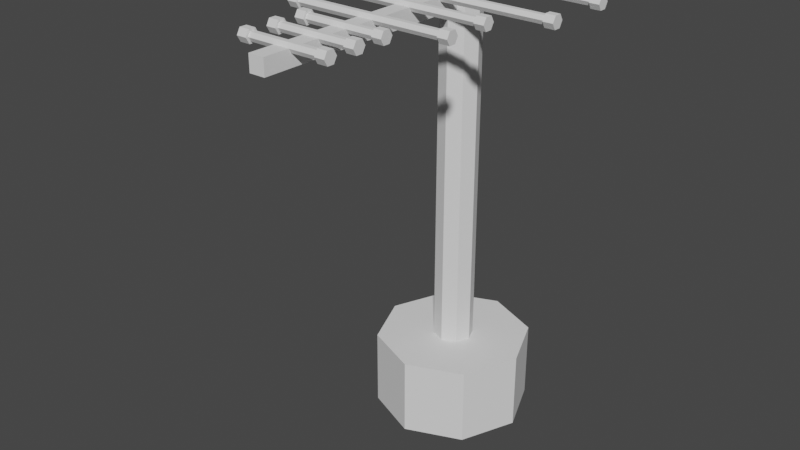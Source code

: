 # Source: WallHealer_AntennaT1.blend  (saved by Blender 3.1.7; exported with 4.5.12 LTS)
import bpy
from mathutils import Matrix  # noqa: F401  (used for matrix-valued properties, if any)

bpy.ops.wm.read_factory_settings(use_empty=True)
scene = bpy.context.scene
scene.name = 'Scene'

# ---- collections
col_collection = bpy.data.collections.new('Collection'); scene.collection.children.link(col_collection)

# ---- world
world_world = bpy.data.worlds.new('World'); scene.world = world_world
world_world.use_nodes = True; world_world.node_tree.nodes.clear()
_N = world_world.node_tree.nodes; _L = world_world.node_tree.links
n0 = _N.new('ShaderNodeOutputWorld'); n0.name = 'World Output'; n0.location = (300, 300)
n1 = _N.new('ShaderNodeBackground'); n1.name = 'Background'; n1.location = (10, 300)
n1.inputs[0].default_value = (0.05088, 0.05088, 0.05088, 1.0)
_L.new(n1.outputs[0], n0.inputs[0])
n0.is_active_output = True
world_world.color = (0.05088, 0.05088, 0.05088)
world_world.use_sun_shadow = False
world_world.sun_shadow_jitter_overblur = 0.0

# ---- meshes
me_cylinder = bpy.data.meshes.new('Cylinder')
me_cylinder.from_pydata([(0.0, 1.0, 0.0), (2.4e-08, 0.2561, 1.0), (0.7071, 0.7071, 0.0), (0.1811, 0.1811, 1.0), (1.0, -4.371e-08, 0.0), (0.2561, -3.171e-08, 1.0), (0.7071, -0.7071, 0.0), (0.1811, -0.1811, 1.0), (-8.742e-08, -1.0, 0.0), (-8.742e-08, -0.2561, 1.0), (-0.7071, -0.7071, 0.0), (-0.1811, -0.1811, 1.0), (-1.0, 1.192e-08, 0.0), (-0.2561, 8.392e-08, 1.0), (-0.7071, 0.7071, 0.0), (-0.1811, 0.1811, 1.0), (0.7071, 0.7071, 1.0), (0.0, 1.0, 1.0), (1.0, -4.371e-08, 1.0), (0.7071, -0.7071, 1.0), (-8.742e-08, -1.0, 1.0), (-0.7071, -0.7071, 1.0), (-1.0, 1.192e-08, 1.0), (-0.7071, 0.7071, 1.0), (0.1811, 0.1811, 6.0), (2.4e-08, 0.2561, 6.0), (0.2561, -3.171e-08, 6.0), (0.1811, -0.1811, 6.0), (-8.742e-08, -0.2561, 6.0), (-0.1811, -0.1811, 6.0), (-0.2561, 8.392e-08, 6.0), (-0.1811, 0.1811, 6.0)], [], [(0, 17, 16, 2), (2, 16, 18, 4), (4, 18, 19, 6), (6, 19, 20, 8), (8, 20, 21, 10), (10, 21, 22, 12), (15, 13, 30, 31), (12, 22, 23, 14), (14, 23, 17, 0), (0, 2, 4, 6, 8, 10, 12, 14), (1, 3, 16, 17), (3, 5, 18, 16), (5, 7, 19, 18), (7, 9, 20, 19), (9, 11, 21, 20), (11, 13, 22, 21), (13, 15, 23, 22), (15, 1, 17, 23), (24, 25, 31, 30, 29, 28, 27, 26), (11, 9, 28, 29), (7, 5, 26, 27), (3, 1, 25, 24), (1, 15, 31, 25), (13, 11, 29, 30), (9, 7, 27, 28), (5, 3, 24, 26)])
_uv = me_cylinder.uv_layers.new(name='UVMap')
_uv.uv.foreach_set('vector', [1.0, 0.5, 1.0, 1.0, 0.875, 1.0, 0.875, 0.5, 0.875, 0.5, 0.875, 1.0, 0.75, 1.0, 0.75, 0.5, 0.75, 0.5, 0.75, 1.0, 0.625, 1.0, 0.625, 0.5, 0.625, 0.5, 0.625, 1.0, 0.5, 1.0, 0.5, 0.5, 0.5, 0.5, 0.5, 1.0, 0.375, 1.0, 0.375, 0.5, 0.375, 0.5, 0.375, 1.0, 0.25, 1.0, 0.25, 0.5, 0.2065, 0.2935, 0.1885, 0.25, 0.1885, 0.25, 0.2065, 0.2935, 0.25, 0.5, 0.25, 1.0, 0.125, 1.0, 0.125, 0.5, 0.125, 0.5, 0.125, 1.0, 0.0, 1.0, 0.0, 0.5, 0.75, 0.49, 0.9197, 0.4197, 0.99, 0.25, 0.9197, 0.08029, 0.75, 0.01, 0.5803, 0.08029, 0.51, 0.25, 0.5803, 0.4197, 0.25, 0.3115, 0.2935, 0.2935, 0.4197, 0.4197, 0.25, 0.49, 0.2935, 0.2935, 0.3115, 0.25, 0.49, 0.25, 0.4197, 0.4197, 0.3115, 0.25, 0.2935, 0.2065, 0.4197, 0.08029, 0.49, 0.25, 0.2935, 0.2065, 0.25, 0.1885, 0.25, 0.01, 0.4197, 0.08029, 0.25, 0.1885, 0.2065, 0.2065, 0.08029, 0.08029, 0.25, 0.01, 0.2065, 0.2065, 0.1885, 0.25, 0.01, 0.25, 0.08029, 0.08029, 0.1885, 0.25, 0.2065, 0.2935, 0.08029, 0.4197, 0.01, 0.25, 0.2065, 0.2935, 0.25, 0.3115, 0.25, 0.49, 0.08029, 0.4197, 0.2935, 0.2935, 0.25, 0.3115, 0.2065, 0.2935, 0.1885, 0.25, 0.2065, 0.2065, 0.25, 0.1885, 0.2935, 0.2065, 0.3115, 0.25, 0.2065, 0.2065, 0.25, 0.1885, 0.25, 0.1885, 0.2065, 0.2065, 0.2935, 0.2065, 0.3115, 0.25, 0.3115, 0.25, 0.2935, 0.2065, 0.2935, 0.2935, 0.25, 0.3115, 0.25, 0.3115, 0.2935, 0.2935, 0.25, 0.3115, 0.2065, 0.2935, 0.2065, 0.2935, 0.25, 0.3115, 0.1885, 0.25, 0.2065, 0.2065, 0.2065, 0.2065, 0.1885, 0.25, 0.25, 0.1885, 0.2935, 0.2065, 0.2935, 0.2065, 0.25, 0.1885, 0.3115, 0.25, 0.2935, 0.2935, 0.2935, 0.2935, 0.3115, 0.25])
me_cylinder.use_remesh_fix_poles = True
me_cylinder.use_remesh_preserve_attributes = False
me_cylinder.update()
me_cube_001 = bpy.data.meshes.new('Cube.001')
me_cube_001.from_pydata([(-0.1255, -0.3012, 6.776), (-0.1255, -0.3012, 7.028), (-0.1255, 0.8032, 6.776), (-0.1255, 0.8032, 7.028), (0.1255, -0.3012, 6.776), (0.1255, -0.3012, 7.028), (0.1255, 0.8032, 6.776), (0.1255, 0.8032, 7.028), (-0.1255, -4.001, 6.776), (-0.1255, -4.001, 7.028), (0.1255, -4.001, 7.028), (0.1255, -4.001, 6.776)], [], [(0, 1, 3, 2), (2, 3, 7, 6), (6, 7, 5, 4), (5, 1, 9, 10), (2, 6, 4, 0), (7, 3, 1, 5), (11, 10, 9, 8), (4, 5, 10, 11), (1, 0, 8, 9), (0, 4, 11, 8)])
_uv = me_cube_001.uv_layers.new(name='UVMap')
_uv.uv.foreach_set('vector', [0.375, 0.0, 0.625, 0.0, 0.625, 0.25, 0.375, 0.25, 0.375, 0.25, 0.625, 0.25, 0.625, 0.5, 0.375, 0.5, 0.375, 0.5, 0.625, 0.5, 0.625, 0.75, 0.375, 0.75, 0.625, 0.75, 0.875, 0.75, 0.875, 0.75, 0.625, 0.75, 0.125, 0.5, 0.375, 0.5, 0.375, 0.75, 0.125, 0.75, 0.625, 0.5, 0.875, 0.5, 0.875, 0.75, 0.625, 0.75, 0.375, 0.75, 0.625, 0.75, 0.625, 1.0, 0.375, 1.0, 0.375, 0.75, 0.625, 0.75, 0.625, 0.75, 0.375, 0.75, 0.625, 0.0, 0.375, 0.0, 0.375, 0.0, 0.625, 0.0, 0.125, 0.75, 0.375, 0.75, 0.375, 0.75, 0.125, 0.75])
me_cube_001.use_remesh_fix_poles = True
me_cube_001.use_remesh_preserve_attributes = False
me_cube_001.update()
me_cylinder_001 = bpy.data.meshes.new('Cylinder.001')
me_cylinder_001.from_pydata([(-96.0, 7.857, -24.99), (-96.0, 7.857, 7.248e-06), (-95.13, 7.357, -24.99), (-95.13, 7.357, 9.155e-06), (-95.13, 6.357, -24.99), (-95.13, 6.357, 9.155e-06), (-96.0, 5.857, -24.99), (-96.0, 5.857, 7.248e-06), (-96.87, 6.357, -24.99), (-96.87, 6.357, 5.34e-06), (-96.87, 7.357, -24.99), (-96.87, 7.357, 5.34e-06), (-96.0, 8.357, -24.99), (-94.7, 7.607, -24.99), (-94.7, 6.107, -24.99), (-96.0, 5.357, -24.99), (-97.3, 6.107, -24.99), (-97.3, 7.607, -24.99), (-96.0, 8.357, -27.17), (-94.7, 7.607, -27.17), (-94.7, 6.107, -27.17), (-96.0, 5.357, -27.17), (-97.3, 6.107, -27.17), (-97.3, 7.607, -27.17)], [], [(0, 1, 3, 2), (2, 3, 5, 4), (4, 5, 7, 6), (6, 7, 9, 8), (3, 1, 11, 9, 7, 5), (8, 9, 11, 10), (10, 11, 1, 0), (2, 4, 14, 13), (16, 17, 23, 22), (8, 10, 17, 16), (0, 2, 13, 12), (4, 6, 15, 14), (10, 0, 12, 17), (6, 8, 16, 15), (18, 19, 20, 21, 22, 23), (14, 15, 21, 20), (12, 13, 19, 18), (17, 12, 18, 23), (15, 16, 22, 21), (13, 14, 20, 19)])
_uv = me_cylinder_001.uv_layers.new(name='UVMap')
_uv.uv.foreach_set('vector', [1.0, 0.5, 1.0, 1.0, 0.8333, 1.0, 0.8333, 0.5, 0.8333, 0.5, 0.8333, 1.0, 0.6667, 1.0, 0.6667, 0.5, 0.6667, 0.5, 0.6667, 1.0, 0.5, 1.0, 0.5, 0.5, 0.5, 0.5, 0.5, 1.0, 0.3333, 1.0, 0.3333, 0.5, 0.4578, 0.37, 0.25, 0.49, 0.04215, 0.37, 0.04215, 0.13, 0.25, 0.01, 0.4578, 0.13, 0.3333, 0.5, 0.3333, 1.0, 0.1667, 1.0, 0.1667, 0.5, 0.1667, 0.5, 0.1667, 1.0, -8.941e-08, 1.0, -8.941e-08, 0.5, 0.8333, 0.5, 0.6667, 0.5, 0.6667, 0.5, 0.8333, 0.5, 0.3333, 0.5, 0.1667, 0.5, 0.1667, 0.5, 0.3333, 0.5, 0.3333, 0.5, 0.1667, 0.5, 0.1667, 0.5, 0.3333, 0.5, 1.0, 0.5, 0.8333, 0.5, 0.8333, 0.5, 1.0, 0.5, 0.6667, 0.5, 0.5, 0.5, 0.5, 0.5, 0.6667, 0.5, 0.1667, 0.5, -8.941e-08, 0.5, -8.941e-08, 0.5, 0.1667, 0.5, 0.5, 0.5, 0.3333, 0.5, 0.3333, 0.5, 0.5, 0.5, 0.75, 0.49, 0.9578, 0.37, 0.9578, 0.13, 0.75, 0.01, 0.5422, 0.13, 0.5422, 0.37, 0.6667, 0.5, 0.5, 0.5, 0.5, 0.5, 0.6667, 0.5, 1.0, 0.5, 0.8333, 0.5, 0.8333, 0.5, 1.0, 0.5, 0.1667, 0.5, -8.941e-08, 0.5, -8.941e-08, 0.5, 0.1667, 0.5, 0.5, 0.5, 0.3333, 0.5, 0.3333, 0.5, 0.5, 0.5, 0.8333, 0.5, 0.6667, 0.5, 0.6667, 0.5, 0.8333, 0.5])
me_cylinder_001.use_remesh_fix_poles = True
me_cylinder_001.use_remesh_preserve_attributes = False
me_cylinder_001.update()
me_cylinder_002 = bpy.data.meshes.new('Cylinder.002')
me_cylinder_002.from_pydata([(-96.0, -7.571, -24.99), (-96.0, -7.571, 7.248e-06), (-95.13, -8.071, -24.99), (-95.13, -8.071, 9.155e-06), (-95.13, -9.071, -24.99), (-95.13, -9.071, 9.155e-06), (-96.0, -9.571, -24.99), (-96.0, -9.571, 7.248e-06), (-96.87, -9.071, -24.99), (-96.87, -9.071, 5.34e-06), (-96.87, -8.071, -24.99), (-96.87, -8.071, 5.34e-06), (-96.0, -7.071, -24.99), (-94.7, -7.821, -24.99), (-94.7, -9.321, -24.99), (-96.0, -10.07, -24.99), (-97.3, -9.321, -24.99), (-97.3, -7.821, -24.99), (-96.0, -7.071, -27.17), (-94.7, -7.821, -27.17), (-94.7, -9.321, -27.17), (-96.0, -10.07, -27.17), (-97.3, -9.321, -27.17), (-97.3, -7.821, -27.17)], [], [(0, 1, 3, 2), (2, 3, 5, 4), (4, 5, 7, 6), (6, 7, 9, 8), (3, 1, 11, 9, 7, 5), (8, 9, 11, 10), (10, 11, 1, 0), (2, 4, 14, 13), (16, 17, 23, 22), (8, 10, 17, 16), (0, 2, 13, 12), (4, 6, 15, 14), (10, 0, 12, 17), (6, 8, 16, 15), (18, 19, 20, 21, 22, 23), (14, 15, 21, 20), (12, 13, 19, 18), (17, 12, 18, 23), (15, 16, 22, 21), (13, 14, 20, 19)])
_uv = me_cylinder_002.uv_layers.new(name='UVMap')
_uv.uv.foreach_set('vector', [1.0, 0.5, 1.0, 1.0, 0.8333, 1.0, 0.8333, 0.5, 0.8333, 0.5, 0.8333, 1.0, 0.6667, 1.0, 0.6667, 0.5, 0.6667, 0.5, 0.6667, 1.0, 0.5, 1.0, 0.5, 0.5, 0.5, 0.5, 0.5, 1.0, 0.3333, 1.0, 0.3333, 0.5, 0.4578, 0.37, 0.25, 0.49, 0.04215, 0.37, 0.04215, 0.13, 0.25, 0.01, 0.4578, 0.13, 0.3333, 0.5, 0.3333, 1.0, 0.1667, 1.0, 0.1667, 0.5, 0.1667, 0.5, 0.1667, 1.0, -8.941e-08, 1.0, -8.941e-08, 0.5, 0.8333, 0.5, 0.6667, 0.5, 0.6667, 0.5, 0.8333, 0.5, 0.3333, 0.5, 0.1667, 0.5, 0.1667, 0.5, 0.3333, 0.5, 0.3333, 0.5, 0.1667, 0.5, 0.1667, 0.5, 0.3333, 0.5, 1.0, 0.5, 0.8333, 0.5, 0.8333, 0.5, 1.0, 0.5, 0.6667, 0.5, 0.5, 0.5, 0.5, 0.5, 0.6667, 0.5, 0.1667, 0.5, -8.941e-08, 0.5, -8.941e-08, 0.5, 0.1667, 0.5, 0.5, 0.5, 0.3333, 0.5, 0.3333, 0.5, 0.5, 0.5, 0.75, 0.49, 0.9578, 0.37, 0.9578, 0.13, 0.75, 0.01, 0.5422, 0.13, 0.5422, 0.37, 0.6667, 0.5, 0.5, 0.5, 0.5, 0.5, 0.6667, 0.5, 1.0, 0.5, 0.8333, 0.5, 0.8333, 0.5, 1.0, 0.5, 0.1667, 0.5, -8.941e-08, 0.5, -8.941e-08, 0.5, 0.1667, 0.5, 0.5, 0.5, 0.3333, 0.5, 0.3333, 0.5, 0.5, 0.5, 0.8333, 0.5, 0.6667, 0.5, 0.6667, 0.5, 0.8333, 0.5])
me_cylinder_002.use_remesh_fix_poles = True
me_cylinder_002.use_remesh_preserve_attributes = False
me_cylinder_002.update()
me_cylinder_003 = bpy.data.meshes.new('Cylinder.003')
me_cylinder_003.from_pydata([(-96.0, -16.14, -16.42), (-96.0, -16.14, 7.248e-06), (-95.13, -16.64, -16.42), (-95.13, -16.64, 9.155e-06), (-95.13, -17.64, -16.42), (-95.13, -17.64, 9.155e-06), (-96.0, -18.14, -16.42), (-96.0, -18.14, 7.248e-06), (-96.87, -17.64, -16.42), (-96.87, -17.64, 5.34e-06), (-96.87, -16.64, -16.42), (-96.87, -16.64, 5.34e-06), (-96.0, -15.64, -16.42), (-94.7, -16.39, -16.42), (-94.7, -17.89, -16.42), (-96.0, -18.64, -16.42), (-97.3, -17.89, -16.42), (-97.3, -16.39, -16.42), (-96.0, -15.64, -18.6), (-94.7, -16.39, -18.6), (-94.7, -17.89, -18.6), (-96.0, -18.64, -18.6), (-97.3, -17.89, -18.6), (-97.3, -16.39, -18.6)], [], [(0, 1, 3, 2), (2, 3, 5, 4), (4, 5, 7, 6), (6, 7, 9, 8), (3, 1, 11, 9, 7, 5), (8, 9, 11, 10), (10, 11, 1, 0), (2, 4, 14, 13), (16, 17, 23, 22), (8, 10, 17, 16), (0, 2, 13, 12), (4, 6, 15, 14), (10, 0, 12, 17), (6, 8, 16, 15), (18, 19, 20, 21, 22, 23), (14, 15, 21, 20), (12, 13, 19, 18), (17, 12, 18, 23), (15, 16, 22, 21), (13, 14, 20, 19)])
_uv = me_cylinder_003.uv_layers.new(name='UVMap')
_uv.uv.foreach_set('vector', [1.0, 0.5, 1.0, 1.0, 0.8333, 1.0, 0.8333, 0.5, 0.8333, 0.5, 0.8333, 1.0, 0.6667, 1.0, 0.6667, 0.5, 0.6667, 0.5, 0.6667, 1.0, 0.5, 1.0, 0.5, 0.5, 0.5, 0.5, 0.5, 1.0, 0.3333, 1.0, 0.3333, 0.5, 0.4578, 0.37, 0.25, 0.49, 0.04215, 0.37, 0.04215, 0.13, 0.25, 0.01, 0.4578, 0.13, 0.3333, 0.5, 0.3333, 1.0, 0.1667, 1.0, 0.1667, 0.5, 0.1667, 0.5, 0.1667, 1.0, -8.941e-08, 1.0, -8.941e-08, 0.5, 0.8333, 0.5, 0.6667, 0.5, 0.6667, 0.5, 0.8333, 0.5, 0.3333, 0.5, 0.1667, 0.5, 0.1667, 0.5, 0.3333, 0.5, 0.3333, 0.5, 0.1667, 0.5, 0.1667, 0.5, 0.3333, 0.5, 1.0, 0.5, 0.8333, 0.5, 0.8333, 0.5, 1.0, 0.5, 0.6667, 0.5, 0.5, 0.5, 0.5, 0.5, 0.6667, 0.5, 0.1667, 0.5, -8.941e-08, 0.5, -8.941e-08, 0.5, 0.1667, 0.5, 0.5, 0.5, 0.3333, 0.5, 0.3333, 0.5, 0.5, 0.5, 0.75, 0.49, 0.9578, 0.37, 0.9578, 0.13, 0.75, 0.01, 0.5422, 0.13, 0.5422, 0.37, 0.6667, 0.5, 0.5, 0.5, 0.5, 0.5, 0.6667, 0.5, 1.0, 0.5, 0.8333, 0.5, 0.8333, 0.5, 1.0, 0.5, 0.1667, 0.5, -8.941e-08, 0.5, -8.941e-08, 0.5, 0.1667, 0.5, 0.5, 0.5, 0.3333, 0.5, 0.3333, 0.5, 0.5, 0.5, 0.8333, 0.5, 0.6667, 0.5, 0.6667, 0.5, 0.8333, 0.5])
me_cylinder_003.use_remesh_fix_poles = True
me_cylinder_003.use_remesh_preserve_attributes = False
me_cylinder_003.update()
me_cylinder_004 = bpy.data.meshes.new('Cylinder.004')
me_cylinder_004.from_pydata([(-96.0, -26.43, -16.42), (-96.0, -26.43, 7.248e-06), (-95.13, -26.93, -16.42), (-95.13, -26.93, 9.155e-06), (-95.13, -27.93, -16.42), (-95.13, -27.93, 9.155e-06), (-96.0, -28.43, -16.42), (-96.0, -28.43, 7.248e-06), (-96.87, -27.93, -16.42), (-96.87, -27.93, 5.34e-06), (-96.87, -26.93, -16.42), (-96.87, -26.93, 5.34e-06), (-96.0, -25.93, -16.42), (-94.7, -26.68, -16.42), (-94.7, -28.18, -16.42), (-96.0, -28.93, -16.42), (-97.3, -28.18, -16.42), (-97.3, -26.68, -16.42), (-96.0, -25.93, -18.6), (-94.7, -26.68, -18.6), (-94.7, -28.18, -18.6), (-96.0, -28.93, -18.6), (-97.3, -28.18, -18.6), (-97.3, -26.68, -18.6)], [], [(0, 1, 3, 2), (2, 3, 5, 4), (4, 5, 7, 6), (6, 7, 9, 8), (3, 1, 11, 9, 7, 5), (8, 9, 11, 10), (10, 11, 1, 0), (2, 4, 14, 13), (16, 17, 23, 22), (8, 10, 17, 16), (0, 2, 13, 12), (4, 6, 15, 14), (10, 0, 12, 17), (6, 8, 16, 15), (18, 19, 20, 21, 22, 23), (14, 15, 21, 20), (12, 13, 19, 18), (17, 12, 18, 23), (15, 16, 22, 21), (13, 14, 20, 19)])
_uv = me_cylinder_004.uv_layers.new(name='UVMap')
_uv.uv.foreach_set('vector', [1.0, 0.5, 1.0, 1.0, 0.8333, 1.0, 0.8333, 0.5, 0.8333, 0.5, 0.8333, 1.0, 0.6667, 1.0, 0.6667, 0.5, 0.6667, 0.5, 0.6667, 1.0, 0.5, 1.0, 0.5, 0.5, 0.5, 0.5, 0.5, 1.0, 0.3333, 1.0, 0.3333, 0.5, 0.4578, 0.37, 0.25, 0.49, 0.04215, 0.37, 0.04215, 0.13, 0.25, 0.01, 0.4578, 0.13, 0.3333, 0.5, 0.3333, 1.0, 0.1667, 1.0, 0.1667, 0.5, 0.1667, 0.5, 0.1667, 1.0, -8.941e-08, 1.0, -8.941e-08, 0.5, 0.8333, 0.5, 0.6667, 0.5, 0.6667, 0.5, 0.8333, 0.5, 0.3333, 0.5, 0.1667, 0.5, 0.1667, 0.5, 0.3333, 0.5, 0.3333, 0.5, 0.1667, 0.5, 0.1667, 0.5, 0.3333, 0.5, 1.0, 0.5, 0.8333, 0.5, 0.8333, 0.5, 1.0, 0.5, 0.6667, 0.5, 0.5, 0.5, 0.5, 0.5, 0.6667, 0.5, 0.1667, 0.5, -8.941e-08, 0.5, -8.941e-08, 0.5, 0.1667, 0.5, 0.5, 0.5, 0.3333, 0.5, 0.3333, 0.5, 0.5, 0.5, 0.75, 0.49, 0.9578, 0.37, 0.9578, 0.13, 0.75, 0.01, 0.5422, 0.13, 0.5422, 0.37, 0.6667, 0.5, 0.5, 0.5, 0.5, 0.5, 0.6667, 0.5, 1.0, 0.5, 0.8333, 0.5, 0.8333, 0.5, 1.0, 0.5, 0.1667, 0.5, -8.941e-08, 0.5, -8.941e-08, 0.5, 0.1667, 0.5, 0.5, 0.5, 0.3333, 0.5, 0.3333, 0.5, 0.5, 0.5, 0.8333, 0.5, 0.6667, 0.5, 0.6667, 0.5, 0.8333, 0.5])
me_cylinder_004.use_remesh_fix_poles = True
me_cylinder_004.use_remesh_preserve_attributes = False
me_cylinder_004.update()
me_cylinder_005 = bpy.data.meshes.new('Cylinder.005')
me_cylinder_005.from_pydata([(-96.0, -33.29, -7.845), (-96.0, -33.29, 7.248e-06), (-95.13, -33.79, -7.845), (-95.13, -33.79, 9.155e-06), (-95.13, -34.79, -7.845), (-95.13, -34.79, 9.155e-06), (-96.0, -35.29, -7.845), (-96.0, -35.29, 7.248e-06), (-96.87, -34.79, -7.845), (-96.87, -34.79, 5.34e-06), (-96.87, -33.79, -7.845), (-96.87, -33.79, 5.34e-06), (-96.0, -32.79, -7.845), (-94.7, -33.54, -7.845), (-94.7, -35.04, -7.845), (-96.0, -35.79, -7.845), (-97.3, -35.04, -7.845), (-97.3, -33.54, -7.845), (-96.0, -32.79, -10.02), (-94.7, -33.54, -10.02), (-94.7, -35.04, -10.02), (-96.0, -35.79, -10.02), (-97.3, -35.04, -10.02), (-97.3, -33.54, -10.02)], [], [(0, 1, 3, 2), (2, 3, 5, 4), (4, 5, 7, 6), (6, 7, 9, 8), (3, 1, 11, 9, 7, 5), (8, 9, 11, 10), (10, 11, 1, 0), (2, 4, 14, 13), (16, 17, 23, 22), (8, 10, 17, 16), (0, 2, 13, 12), (4, 6, 15, 14), (10, 0, 12, 17), (6, 8, 16, 15), (18, 19, 20, 21, 22, 23), (14, 15, 21, 20), (12, 13, 19, 18), (17, 12, 18, 23), (15, 16, 22, 21), (13, 14, 20, 19)])
_uv = me_cylinder_005.uv_layers.new(name='UVMap')
_uv.uv.foreach_set('vector', [1.0, 0.5, 1.0, 1.0, 0.8333, 1.0, 0.8333, 0.5, 0.8333, 0.5, 0.8333, 1.0, 0.6667, 1.0, 0.6667, 0.5, 0.6667, 0.5, 0.6667, 1.0, 0.5, 1.0, 0.5, 0.5, 0.5, 0.5, 0.5, 1.0, 0.3333, 1.0, 0.3333, 0.5, 0.4578, 0.37, 0.25, 0.49, 0.04215, 0.37, 0.04215, 0.13, 0.25, 0.01, 0.4578, 0.13, 0.3333, 0.5, 0.3333, 1.0, 0.1667, 1.0, 0.1667, 0.5, 0.1667, 0.5, 0.1667, 1.0, -8.941e-08, 1.0, -8.941e-08, 0.5, 0.8333, 0.5, 0.6667, 0.5, 0.6667, 0.5, 0.8333, 0.5, 0.3333, 0.5, 0.1667, 0.5, 0.1667, 0.5, 0.3333, 0.5, 0.3333, 0.5, 0.1667, 0.5, 0.1667, 0.5, 0.3333, 0.5, 1.0, 0.5, 0.8333, 0.5, 0.8333, 0.5, 1.0, 0.5, 0.6667, 0.5, 0.5, 0.5, 0.5, 0.5, 0.6667, 0.5, 0.1667, 0.5, -8.941e-08, 0.5, -8.941e-08, 0.5, 0.1667, 0.5, 0.5, 0.5, 0.3333, 0.5, 0.3333, 0.5, 0.5, 0.5, 0.75, 0.49, 0.9578, 0.37, 0.9578, 0.13, 0.75, 0.01, 0.5422, 0.13, 0.5422, 0.37, 0.6667, 0.5, 0.5, 0.5, 0.5, 0.5, 0.6667, 0.5, 1.0, 0.5, 0.8333, 0.5, 0.8333, 0.5, 1.0, 0.5, 0.1667, 0.5, -8.941e-08, 0.5, -8.941e-08, 0.5, 0.1667, 0.5, 0.5, 0.5, 0.3333, 0.5, 0.3333, 0.5, 0.5, 0.5, 0.8333, 0.5, 0.6667, 0.5, 0.6667, 0.5, 0.8333, 0.5])
me_cylinder_005.use_remesh_fix_poles = True
me_cylinder_005.use_remesh_preserve_attributes = False
me_cylinder_005.update()
me_cylinder_006 = bpy.data.meshes.new('Cylinder.006')
me_cylinder_006.from_pydata([(-96.0, -40.14, -7.845), (-96.0, -40.14, 7.248e-06), (-95.13, -40.64, -7.845), (-95.13, -40.64, 9.155e-06), (-95.13, -41.64, -7.845), (-95.13, -41.64, 9.155e-06), (-96.0, -42.14, -7.845), (-96.0, -42.14, 7.248e-06), (-96.87, -41.64, -7.845), (-96.87, -41.64, 5.34e-06), (-96.87, -40.64, -7.845), (-96.87, -40.64, 5.34e-06), (-96.0, -39.64, -7.845), (-94.7, -40.39, -7.845), (-94.7, -41.89, -7.845), (-96.0, -42.64, -7.845), (-97.3, -41.89, -7.845), (-97.3, -40.39, -7.845), (-96.0, -39.64, -10.02), (-94.7, -40.39, -10.02), (-94.7, -41.89, -10.02), (-96.0, -42.64, -10.02), (-97.3, -41.89, -10.02), (-97.3, -40.39, -10.02)], [], [(0, 1, 3, 2), (2, 3, 5, 4), (4, 5, 7, 6), (6, 7, 9, 8), (3, 1, 11, 9, 7, 5), (8, 9, 11, 10), (10, 11, 1, 0), (2, 4, 14, 13), (16, 17, 23, 22), (8, 10, 17, 16), (0, 2, 13, 12), (4, 6, 15, 14), (10, 0, 12, 17), (6, 8, 16, 15), (18, 19, 20, 21, 22, 23), (14, 15, 21, 20), (12, 13, 19, 18), (17, 12, 18, 23), (15, 16, 22, 21), (13, 14, 20, 19)])
_uv = me_cylinder_006.uv_layers.new(name='UVMap')
_uv.uv.foreach_set('vector', [1.0, 0.5, 1.0, 1.0, 0.8333, 1.0, 0.8333, 0.5, 0.8333, 0.5, 0.8333, 1.0, 0.6667, 1.0, 0.6667, 0.5, 0.6667, 0.5, 0.6667, 1.0, 0.5, 1.0, 0.5, 0.5, 0.5, 0.5, 0.5, 1.0, 0.3333, 1.0, 0.3333, 0.5, 0.4578, 0.37, 0.25, 0.49, 0.04215, 0.37, 0.04215, 0.13, 0.25, 0.01, 0.4578, 0.13, 0.3333, 0.5, 0.3333, 1.0, 0.1667, 1.0, 0.1667, 0.5, 0.1667, 0.5, 0.1667, 1.0, -8.941e-08, 1.0, -8.941e-08, 0.5, 0.8333, 0.5, 0.6667, 0.5, 0.6667, 0.5, 0.8333, 0.5, 0.3333, 0.5, 0.1667, 0.5, 0.1667, 0.5, 0.3333, 0.5, 0.3333, 0.5, 0.1667, 0.5, 0.1667, 0.5, 0.3333, 0.5, 1.0, 0.5, 0.8333, 0.5, 0.8333, 0.5, 1.0, 0.5, 0.6667, 0.5, 0.5, 0.5, 0.5, 0.5, 0.6667, 0.5, 0.1667, 0.5, -8.941e-08, 0.5, -8.941e-08, 0.5, 0.1667, 0.5, 0.5, 0.5, 0.3333, 0.5, 0.3333, 0.5, 0.5, 0.5, 0.75, 0.49, 0.9578, 0.37, 0.9578, 0.13, 0.75, 0.01, 0.5422, 0.13, 0.5422, 0.37, 0.6667, 0.5, 0.5, 0.5, 0.5, 0.5, 0.6667, 0.5, 1.0, 0.5, 0.8333, 0.5, 0.8333, 0.5, 1.0, 0.5, 0.1667, 0.5, -8.941e-08, 0.5, -8.941e-08, 0.5, 0.1667, 0.5, 0.5, 0.5, 0.3333, 0.5, 0.3333, 0.5, 0.5, 0.5, 0.8333, 0.5, 0.6667, 0.5, 0.6667, 0.5, 0.8333, 0.5])
me_cylinder_006.use_remesh_fix_poles = True
me_cylinder_006.use_remesh_preserve_attributes = False
me_cylinder_006.update()
me_cylinder_007 = bpy.data.meshes.new('Cylinder.007')
me_cylinder_007.from_pydata([(-96.0, -47.0, -7.845), (-96.0, -47.0, 7.248e-06), (-95.13, -47.5, -7.845), (-95.13, -47.5, 7.248e-06), (-95.13, -48.5, -7.845), (-95.13, -48.5, 7.248e-06), (-96.0, -49.0, -7.845), (-96.0, -49.0, 7.248e-06), (-96.87, -48.5, -7.845), (-96.87, -48.5, 7.248e-06), (-96.87, -47.5, -7.845), (-96.87, -47.5, 7.248e-06), (-96.0, -46.5, -7.845), (-94.7, -47.25, -7.845), (-94.7, -48.75, -7.845), (-96.0, -49.5, -7.845), (-97.3, -48.75, -7.845), (-97.3, -47.25, -7.845), (-96.0, -46.5, -10.02), (-94.7, -47.25, -10.02), (-94.7, -48.75, -10.02), (-96.0, -49.5, -10.02), (-97.3, -48.75, -10.02), (-97.3, -47.25, -10.02), (-96.0, -47.0, 7.845), (-95.13, -47.5, 7.845), (-95.13, -48.5, 7.845), (-96.0, -49.0, 7.845), (-96.87, -48.5, 7.845), (-96.87, -47.5, 7.845), (-96.0, -46.5, 7.845), (-94.7, -47.25, 7.845), (-94.7, -48.75, 7.845), (-96.0, -49.5, 7.845), (-97.3, -48.75, 7.845), (-97.3, -47.25, 7.845), (-96.0, -46.5, 10.02), (-94.7, -47.25, 10.02), (-94.7, -48.75, 10.02), (-96.0, -49.5, 10.02), (-97.3, -48.75, 10.02), (-97.3, -47.25, 10.02)], [], [(0, 1, 3, 2), (2, 3, 5, 4), (4, 5, 7, 6), (6, 7, 9, 8), (3, 1, 11, 9, 7, 5), (8, 9, 11, 10), (10, 11, 1, 0), (2, 4, 14, 13), (16, 17, 23, 22), (8, 10, 17, 16), (0, 2, 13, 12), (4, 6, 15, 14), (10, 0, 12, 17), (6, 8, 16, 15), (18, 19, 20, 21, 22, 23), (14, 15, 21, 20), (12, 13, 19, 18), (17, 12, 18, 23), (15, 16, 22, 21), (13, 14, 20, 19), (24, 25, 3, 1), (25, 26, 5, 3), (26, 27, 7, 5), (27, 28, 9, 7), (28, 29, 11, 9), (29, 24, 1, 11), (25, 31, 32, 26), (34, 40, 41, 35), (28, 34, 35, 29), (24, 30, 31, 25), (26, 32, 33, 27), (29, 35, 30, 24), (27, 33, 34, 28), (36, 41, 40, 39, 38, 37), (32, 38, 39, 33), (30, 36, 37, 31), (35, 41, 36, 30), (33, 39, 40, 34), (31, 37, 38, 32)])
_uv = me_cylinder_007.uv_layers.new(name='UVMap')
_uv.uv.foreach_set('vector', [1.0, 0.5, 1.0, 1.0, 0.8333, 1.0, 0.8333, 0.5, 0.8333, 0.5, 0.8333, 1.0, 0.6667, 1.0, 0.6667, 0.5, 0.6667, 0.5, 0.6667, 1.0, 0.5, 1.0, 0.5, 0.5, 0.5, 0.5, 0.5, 1.0, 0.3333, 1.0, 0.3333, 0.5, 0.4578, 0.37, 0.25, 0.49, 0.04215, 0.37, 0.04215, 0.13, 0.25, 0.01, 0.4578, 0.13, 0.3333, 0.5, 0.3333, 1.0, 0.1667, 1.0, 0.1667, 0.5, 0.1667, 0.5, 0.1667, 1.0, -8.941e-08, 1.0, -8.941e-08, 0.5, 0.8333, 0.5, 0.6667, 0.5, 0.6667, 0.5, 0.8333, 0.5, 0.3333, 0.5, 0.1667, 0.5, 0.1667, 0.5, 0.3333, 0.5, 0.3333, 0.5, 0.1667, 0.5, 0.1667, 0.5, 0.3333, 0.5, 1.0, 0.5, 0.8333, 0.5, 0.8333, 0.5, 1.0, 0.5, 0.6667, 0.5, 0.5, 0.5, 0.5, 0.5, 0.6667, 0.5, 0.1667, 0.5, -8.941e-08, 0.5, -8.941e-08, 0.5, 0.1667, 0.5, 0.5, 0.5, 0.3333, 0.5, 0.3333, 0.5, 0.5, 0.5, 0.75, 0.49, 0.9578, 0.37, 0.9578, 0.13, 0.75, 0.01, 0.5422, 0.13, 0.5422, 0.37, 0.6667, 0.5, 0.5, 0.5, 0.5, 0.5, 0.6667, 0.5, 1.0, 0.5, 0.8333, 0.5, 0.8333, 0.5, 1.0, 0.5, 0.1667, 0.5, -8.941e-08, 0.5, -8.941e-08, 0.5, 0.1667, 0.5, 0.5, 0.5, 0.3333, 0.5, 0.3333, 0.5, 0.5, 0.5, 0.8333, 0.5, 0.6667, 0.5, 0.6667, 0.5, 0.8333, 0.5, 1.0, 0.5, 0.8333, 0.5, 0.8333, 1.0, 1.0, 1.0, 0.8333, 0.5, 0.6667, 0.5, 0.6667, 1.0, 0.8333, 1.0, 0.6667, 0.5, 0.5, 0.5, 0.5, 1.0, 0.6667, 1.0, 0.5, 0.5, 0.3333, 0.5, 0.3333, 1.0, 0.5, 1.0, 0.3333, 0.5, 0.1667, 0.5, 0.1667, 1.0, 0.3333, 1.0, 0.1667, 0.5, -8.941e-08, 0.5, -8.941e-08, 1.0, 0.1667, 1.0, 0.8333, 0.5, 0.8333, 0.5, 0.6667, 0.5, 0.6667, 0.5, 0.3333, 0.5, 0.3333, 0.5, 0.1667, 0.5, 0.1667, 0.5, 0.3333, 0.5, 0.3333, 0.5, 0.1667, 0.5, 0.1667, 0.5, 1.0, 0.5, 1.0, 0.5, 0.8333, 0.5, 0.8333, 0.5, 0.6667, 0.5, 0.6667, 0.5, 0.5, 0.5, 0.5, 0.5, 0.1667, 0.5, 0.1667, 0.5, -8.941e-08, 0.5, -8.941e-08, 0.5, 0.5, 0.5, 0.5, 0.5, 0.3333, 0.5, 0.3333, 0.5, 0.75, 0.49, 0.5422, 0.37, 0.5422, 0.13, 0.75, 0.01, 0.9578, 0.13, 0.9578, 0.37, 0.6667, 0.5, 0.6667, 0.5, 0.5, 0.5, 0.5, 0.5, 1.0, 0.5, 1.0, 0.5, 0.8333, 0.5, 0.8333, 0.5, 0.1667, 0.5, 0.1667, 0.5, -8.941e-08, 0.5, -8.941e-08, 0.5, 0.5, 0.5, 0.5, 0.5, 0.3333, 0.5, 0.3333, 0.5, 0.8333, 0.5, 0.8333, 0.5, 0.6667, 0.5, 0.6667, 0.5])
me_cylinder_007.use_remesh_fix_poles = True
me_cylinder_007.use_remesh_preserve_attributes = False
me_cylinder_007.update()

# ---- objects
ob_cylinder = bpy.data.objects.new('Cylinder', me_cylinder)
ob_cube = bpy.data.objects.new('Cube', me_cube_001)
ob_cylinder_001 = bpy.data.objects.new('Cylinder.001', me_cylinder_001)
ob_cylinder_002 = bpy.data.objects.new('Cylinder.002', me_cylinder_002)
ob_cylinder_003 = bpy.data.objects.new('Cylinder.003', me_cylinder_003)
ob_cylinder_004 = bpy.data.objects.new('Cylinder.004', me_cylinder_004)
ob_cylinder_005 = bpy.data.objects.new('Cylinder.005', me_cylinder_005)
ob_cylinder_006 = bpy.data.objects.new('Cylinder.006', me_cylinder_006)
ob_cylinder_007 = bpy.data.objects.new('Cylinder.007', me_cylinder_007)

# ---- transforms, parenting, visibility, modifiers, constraints
ob_cylinder.location = (0.0, 0.0, 0.0)
ob_cube.location = (0.0, 0.0, 0.0)
ob_cube.scale = (0.7969, 0.7969, 0.7969)
ob_cylinder_001.location = (2.842e-14, 0.0, 0.0)
ob_cylinder_001.rotation_euler = (-0.0, 1.571, 0.0)
ob_cylinder_001.scale = (0.05833, 0.05833, 0.05833)
_m = ob_cylinder_001.modifiers.new('Mirror', 'MIRROR')
_m.use_axis = (False, False, True)
ob_cylinder_002.location = (2.842e-14, -2.98e-08, 0.0)
ob_cylinder_002.rotation_euler = (-0.0, 1.571, 0.0)
ob_cylinder_002.scale = (0.05833, 0.05833, 0.05833)
_m = ob_cylinder_002.modifiers.new('Mirror', 'MIRROR')
_m.use_axis = (False, False, True)
ob_cylinder_003.location = (2.842e-14, -5.96e-08, 0.0)
ob_cylinder_003.rotation_euler = (-0.0, 1.571, 0.0)
ob_cylinder_003.scale = (0.05833, 0.05833, 0.05833)
_m = ob_cylinder_003.modifiers.new('Mirror', 'MIRROR')
_m.use_axis = (False, False, True)
ob_cylinder_004.location = (2.842e-14, 0.0, 0.0)
ob_cylinder_004.rotation_euler = (-0.0, 1.571, 0.0)
ob_cylinder_004.scale = (0.05833, 0.05833, 0.05833)
_m = ob_cylinder_004.modifiers.new('Mirror', 'MIRROR')
_m.use_axis = (False, False, True)
ob_cylinder_005.location = (2.842e-14, -1.192e-07, 0.0)
ob_cylinder_005.rotation_euler = (-0.0, 1.571, 0.0)
ob_cylinder_005.scale = (0.05833, 0.05833, 0.05833)
_m = ob_cylinder_005.modifiers.new('Mirror', 'MIRROR')
_m.use_axis = (False, False, True)
ob_cylinder_006.location = (2.842e-14, 2.384e-07, 0.0)
ob_cylinder_006.rotation_euler = (-0.0, 1.571, 0.0)
ob_cylinder_006.scale = (0.05833, 0.05833, 0.05833)
_m = ob_cylinder_006.modifiers.new('Mirror', 'MIRROR')
_m.use_axis = (False, False, True)
ob_cylinder_007.location = (2.842e-14, 0.0, 0.0)
ob_cylinder_007.rotation_euler = (-0.0, 1.571, 0.0)
ob_cylinder_007.scale = (0.05833, 0.05833, 0.05833)

# ---- collection membership
col_collection.objects.link(ob_cylinder)
col_collection.objects.link(ob_cube)
col_collection.objects.link(ob_cylinder_001)
col_collection.objects.link(ob_cylinder_002)
col_collection.objects.link(ob_cylinder_003)
col_collection.objects.link(ob_cylinder_004)
col_collection.objects.link(ob_cylinder_005)
col_collection.objects.link(ob_cylinder_006)
col_collection.objects.link(ob_cylinder_007)

# ---- scene / render settings (as saved in the file)
scene.frame_start = 1; scene.frame_end = 250; scene.frame_set(1)
scene.render.engine = 'BLENDER_EEVEE_NEXT'
scene.cycles.sampling_pattern = 'TABULATED_SOBOL'
scene.cycles.use_light_tree = False
scene.view_settings.view_transform = 'Filmic'
bpy.context.view_layer.update()

# ---- added for rendering (the .blend has no active camera and no usable light): camera, sun
cam_auto = bpy.data.cameras.new('AutoCamera')
cam_auto.lens = 50.0
cam_auto.sensor_width = 36.0
cam_auto.clip_end = 1000.0
ob_auto_camera = bpy.data.objects.new('AutoCamera', cam_auto)
scene.collection.objects.link(ob_auto_camera)
ob_auto_camera.location = (7.378, -9.94785, 8.9024)
ob_auto_camera.rotation_euler = (1.09748, -7.21219e-08, 0.694738)
scene.camera = ob_auto_camera
light_auto_sun = bpy.data.lights.new('AutoSun', 'SUN')
light_auto_sun.energy = 3.0
light_auto_sun.angle = 0.0523599
ob_auto_sun = bpy.data.objects.new('AutoSun', light_auto_sun)
scene.collection.objects.link(ob_auto_sun)
ob_auto_sun.rotation_euler = (0.872665, 0.174533, 0.523599)
bpy.context.view_layer.update()
